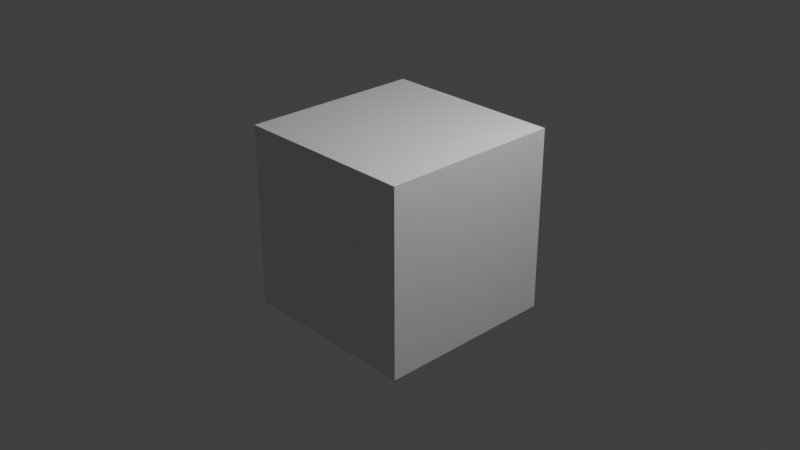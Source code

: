 # Source: debug_numbers.blend  (saved by Blender 4.1.0; exported with 4.5.12 LTS)
import bpy
from mathutils import Matrix  # noqa: F401  (used for matrix-valued properties, if any)

bpy.ops.wm.read_factory_settings(use_empty=True)
scene = bpy.context.scene
scene.name = 'Scene'

# ---- collections
col_collection = bpy.data.collections.new('Collection'); scene.collection.children.link(col_collection)

# ---- materials (node trees are filled in below, after node groups)
mat_material = bpy.data.materials.new('Material')
mat_material.alpha_threshold = 0.0
mat_material.use_transparent_shadow = False
mat_material.roughness = 0.5
mat_material.line_color = (0.0, 0.0, 0.0, 1.0)

# ---- node groups
ng_debug_digitcurves_001 = bpy.data.node_groups.new('Debug.DigitCurves.001', 'GeometryNodeTree')
_s = ng_debug_digitcurves_001.interface.new_socket(name='Text', in_out='OUTPUT', socket_type='NodeSocketGeometry')
_s = ng_debug_digitcurves_001.interface.new_socket(name='Digit', in_out='INPUT', socket_type='NodeSocketInt')
_s.min_value = 0
_s.max_value = 9
ng_debug_digitcurves_001.is_modifier = True
_N = ng_debug_digitcurves_001.nodes; _L = ng_debug_digitcurves_001.links
n0 = _N.new('NodeGroupInput'); n0.name = 'Group Input'; n0.location = (-380, -60)
n1 = _N.new('FunctionNodeValueToString'); n1.name = 'Value to String'; n1.location = (-160, -40)
n2 = _N.new('GeometryNodeStringToCurves'); n2.name = 'String to Curves'; n2.location = (60, 40)
n2.font = None
n2.align_x = 'CENTER'
n2.align_y = 'MIDDLE'
n3 = _N.new('NodeGroupOutput'); n3.name = 'Group Output'; n3.location = (480, 40)
_L.new(n0.outputs[0], n1.inputs[0])
_L.new(n1.outputs[0], n2.inputs[0])
_L.new(n2.outputs[0], n3.inputs[0])
n3.is_active_output = True
ng_debug_numbers = bpy.data.node_groups.new('Debug.Numbers', 'GeometryNodeTree')
_s = ng_debug_numbers.interface.new_socket(name='Numbers', in_out='OUTPUT', socket_type='NodeSocketGeometry')
_s = ng_debug_numbers.interface.new_socket(name='Precision', in_out='INPUT', socket_type='NodeSocketInt')
_s.min_value = 0
_s.max_value = 100
_s.force_non_field = True
_s = ng_debug_numbers.interface.new_socket(name='Points', in_out='INPUT', socket_type='NodeSocketGeometry')
_s = ng_debug_numbers.interface.new_socket(name='Number', in_out='INPUT', socket_type='NodeSocketFloat')
_s.hide_value = True
_s = ng_debug_numbers.interface.new_socket(name='Scale', in_out='INPUT', socket_type='NodeSocketVector')
_s.subtype = 'XYZ'
_s.default_value = (1.0, 1.0, 1.0)
_s = ng_debug_numbers.interface.new_socket(name='Rotation', in_out='INPUT', socket_type='NodeSocketVector')
_s.subtype = 'EULER'
ng_debug_numbers.is_modifier = True
_N = ng_debug_numbers.nodes; _L = ng_debug_numbers.links
n0 = _N.new('NodeFrame'); n0.name = 'Frame.001'; n0.location = (-140, -200)
n0.label = 'Max Digits'
n0.width = 381
n1 = _N.new('NodeFrame'); n1.name = 'Frame.002'; n1.location = (280, -140)
n1.label = 'Make Digit Points'
n1.width = 1010
n2 = _N.new('NodeFrame'); n2.name = 'Frame.004'; n2.location = (2020, -200)
n2.label = 'Digit Placement'
n2.width = 1000
n3 = _N.new('NodeFrame'); n3.name = 'Frame.003'; n3.location = (1420, -540)
n3.label = 'Prune Digit Points'
n3.width = 400
n4 = _N.new('NodeFrame'); n4.name = 'Frame.005'; n4.location = (1910, 120)
n4.label = 'Digit Select'
n4.width = 1420
n5 = _N.new('NodeGroupInput'); n5.name = 'Group Input.001'; n5.location = (80, -160)
n6 = _N.new('GeometryNodeAttributeStatistic'); n6.name = 'Attribute Statistic'; n6.location = (210, -40)
n7 = _N.new('ShaderNodeMath'); n7.name = 'Math'; n7.location = (460, -40)
n7.operation = 'LOGARITHM'
n7.inputs[1].default_value = 10.0
n8 = _N.new('GeometryNodeInstanceOnPoints'); n8.name = 'Instance on Points.001'; n8.location = (3460, -20)
n8.inputs[3].default_value = True
n9 = _N.new('NodeGroupOutput'); n9.name = 'Group Output'; n9.location = (3640, -20)
n10 = _N.new('NodeGroupInput'); n10.name = 'Group Input.002'; n10.location = (30, -280)
n11 = _N.new('ShaderNodeMath'); n11.name = 'Math.002'; n11.location = (210, -40)
n11.operation = 'MULTIPLY'
n12 = _N.new('GeometryNodeAttributeDomainSize'); n12.name = 'Domain Size'; n12.location = (210, -240)
n12.component = 'POINTCLOUD'
n13 = _N.new('GeometryNodeInputIndex'); n13.name = 'Index'; n13.location = (430, -240)
n14 = _N.new('ShaderNodeMath'); n14.name = 'Math.004'; n14.location = (610, -320)
n14.hide = True
n14.operation = 'MODULO'
n15 = _N.new('ShaderNodeMath'); n15.name = 'Math.003'; n15.location = (610, -280)
n15.hide = True
n15.operation = 'DIVIDE'
n16 = _N.new('GeometryNodePoints'); n16.name = 'Points'; n16.location = (390, -40)
n17 = _N.new('GeometryNodeInputPosition'); n17.name = 'Position'; n17.location = (50, -420)
n18 = _N.new('ShaderNodeVectorRotate'); n18.name = 'Vector Rotate'; n18.location = (830, -240)
n18.rotation_type = 'EULER_XYZ'
n19 = _N.new('ShaderNodeSeparateXYZ'); n19.name = 'Separate XYZ'; n19.location = (230, -460)
n20 = _N.new('ShaderNodeMath'); n20.name = 'Math.010'; n20.location = (50, -680)
n20.label = 'n - 1'
n20.hide = True
n20.operation = 'SUBTRACT'
n20.inputs[1].default_value = 1.0
n21 = _N.new('ShaderNodeMath'); n21.name = 'Math.009'; n21.location = (230, -600)
n21.operation = 'MULTIPLY_ADD'
n21.inputs[1].default_value = -0.5
n22 = _N.new('ShaderNodeMath'); n22.name = 'Math.011'; n22.location = (430, -560)
n22.hide = True
n22.operation = 'MULTIPLY'
n23 = _N.new('ShaderNodeVectorMath'); n23.name = 'Vector Math'; n23.location = (630, -280)
n23.operation = 'SCALE'
n23.inputs[0].default_value = (-0.5, 0.0, 0.0)
n24 = _N.new('GeometryNodeSampleIndex'); n24.name = 'Sample Index.002'; n24.location = (270, -360)
n24.hide = True
n24.data_type = 'FLOAT_VECTOR'
n25 = _N.new('GeometryNodeSampleIndex'); n25.name = 'Sample Index.003'; n25.location = (270, -400)
n25.hide = True
n25.data_type = 'FLOAT_VECTOR'
n26 = _N.new('GeometryNodeSampleIndex'); n26.name = 'Sample Index.001'; n26.location = (270, -320)
n26.hide = True
n26.data_type = 'FLOAT_VECTOR'
n27 = _N.new('GeometryNodeCaptureAttribute'); n27.name = 'Capture Attribute.001'; n27.location = (840, -140)
n27.label = 'Point Index'
n27.hide = True
n27.capture_items.clear()
n28 = _N.new('FunctionNodeCompare'); n28.name = 'Compare'; n28.location = (30, -160)
n28.hide = True
n28.operation = 'GREATER_EQUAL'
n28.inputs[6].default_value = (0.0, 0.0, 0.0, 0.0)
n28.inputs[7].default_value = (0.0, 0.0, 0.0, 0.0)
n29 = _N.new('GeometryNodeDeleteGeometry'); n29.name = 'Delete Geometry'; n29.location = (230, -40)
n30 = _N.new('GeometryNodeCaptureAttribute'); n30.name = 'Capture Attribute.002'; n30.location = (840, -260)
n30.label = 'Num Digits'
n30.hide = True
n30.capture_items.clear()
n31 = _N.new('NodeGroupInput'); n31.name = 'Group Input.003'; n31.location = (440, -400)
n32 = _N.new('GeometryNodeSampleIndex'); n32.name = 'Sample Index'; n32.location = (640, -380)
n32.hide = True
n32.data_type = 'INT'
n33 = _N.new('ShaderNodeMath'); n33.name = 'Math.001'; n33.location = (620, -60)
n33.hide = True
n33.operation = 'TRUNC'
n33.inputs[1].default_value = 10.0
n34 = _N.new('GeometryNodeCaptureAttribute'); n34.name = 'Capture Attribute'; n34.location = (840, -200)
n34.label = 'Digit Index'
n34.hide = True
n34.capture_items.clear()
n35 = _N.new('ShaderNodeMath'); n35.name = 'Math.012'; n35.location = (620, -100)
n35.label = 'n + 1'
n35.hide = True
n35.inputs[1].default_value = 1.0
n36 = _N.new('NodeGroupInput'); n36.name = 'Group Input.004'; n36.location = (30, -260)
n37 = _N.new('NodeReroute'); n37.name = 'Reroute.005'; n37.location = (1520, -100)
n37.width = 16
n37.socket_idname = 'NodeSocketInt'
n38 = _N.new('NodeReroute'); n38.name = 'Reroute.004'; n38.location = (1520, -120)
n38.width = 16
n38.socket_idname = 'NodeSocketInt'
n39 = _N.new('NodeReroute'); n39.name = 'Reroute.006'; n39.location = (1840, -100)
n39.width = 16
n39.socket_idname = 'NodeSocketInt'
n40 = _N.new('NodeReroute'); n40.name = 'Reroute.007'; n40.location = (1920, -100)
n40.width = 16
n40.socket_idname = 'NodeSocketInt'
n41 = _N.new('GeometryNodeSetPosition'); n41.name = 'Set Position'; n41.location = (670, -40)
n42 = _N.new('ShaderNodeMath'); n42.name = 'Math.014'; n42.location = (450, -140)
n42.label = '10^n'
n42.hide = True
n42.operation = 'POWER'
n42.inputs[0].default_value = 10.0
n43 = _N.new('ShaderNodeMath'); n43.name = 'Math.016'; n43.location = (830, -100)
n43.hide = True
n43.operation = 'MODULO'
n43.inputs[1].default_value = 10.0
n44 = _N.new('NodeGroupInput'); n44.name = 'Group Input'; n44.location = (30, -40)
n45 = _N.new('GeometryNodeSampleIndex'); n45.name = 'Sample Index.004'; n45.location = (250, -100)
n45.hide = True
n46 = _N.new('ShaderNodeMath'); n46.name = 'Math.013'; n46.location = (630, -120)
n46.hide = True
n46.operation = 'DIVIDE'
n47 = _N.new('NodeReroute'); n47.name = 'Reroute.008'; n47.location = (1920, -120)
n47.width = 16
n47.socket_idname = 'NodeSocketInt'
n48 = _N.new('GeometryNodeRepeatInput'); n48.name = 'Repeat Input'; n48.location = (30, -40)
n48.inputs[0].default_value = 10
n48.inputs[2].default_value = 0
n49 = _N.new('GeometryNodeRepeatOutput'); n49.name = 'Repeat Output'; n49.location = (690, -60)
n49.repeat_items.clear()
_it = n49.repeat_items.new('GEOMETRY', 'Geometry')
_it = n49.repeat_items.new('INT', 'Digit')
n50 = _N.new('ShaderNodeMath'); n50.name = 'Math.006'; n50.location = (490, -200)
n50.label = '++n'
n50.hide = True
n50.inputs[1].default_value = 1.0
n51 = _N.new('GeometryNodeGroup'); n51.name = 'Group.011'; n51.location = (250, -140)
n51.node_tree = ng_debug_digitcurves_001
n52 = _N.new('GeometryNodeJoinGeometry'); n52.name = 'Join Geometry.001'; n52.location = (490, -100)
n53 = _N.new('NodeFrame'); n53.name = 'Frame'; n53.location = (3080, -420)
n53.label = 'Digit Instances'
n53.width = 1050
n54 = _N.new('ShaderNodeMath'); n54.name = 'Math.007'; n54.location = (280, -140)
n54.hide = True
n54.operation = 'ABSOLUTE'
n54.inputs[1].default_value = 10.0
n55 = _N.new('ShaderNodeMath'); n55.name = 'Math.015'; n55.location = (450, -100)
n55.hide = True
n55.operation = 'ABSOLUTE'
n56 = _N.new('ShaderNodeMath'); n56.name = 'Math.017'; n56.location = (810, -260)
n56.hide = True
n57 = _N.new('GeometryNodeSwitch'); n57.name = 'Switch.001'; n57.location = (350, -320)
n57.hide = True
n57.input_type = 'INT'
n57.inputs[1].default_value = 0
n58 = _N.new('ShaderNodeMath'); n58.name = 'Math.018'; n58.location = (270, -360)
n58.label = 'n + 1'
n58.hide = True
n58.inputs[1].default_value = 1.0
n59 = _N.new('NodeGroupInput'); n59.name = 'Group Input.005'; n59.location = (30, -300)
n60 = _N.new('NodeFrame'); n60.name = 'Frame.006'; n60.location = (-1210, -240)
n60.label = 'Number of Required Digits (incl. dot and minus)'
n60.width = 980
n61 = _N.new('NodeGroupInput'); n61.name = 'Group Input.007'; n61.location = (30, -40)
n62 = _N.new('FunctionNodeCompare'); n62.name = 'Compare.001'; n62.location = (270, -400)
n62.label = 'x negative?'
n62.hide = True
n62.operation = 'LESS_THAN'
n63 = _N.new('ShaderNodeMath'); n63.name = 'Math.019'; n63.location = (550, -380)
n63.hide = True
n64 = _N.new('NodeReroute'); n64.name = 'Reroute'; n64.location = (1520, -140)
n64.width = 16
n64.socket_idname = 'NodeSocketInt'
n65 = _N.new('NodeReroute'); n65.name = 'Reroute.001'; n65.location = (1920, -140)
n65.width = 16
n65.socket_idname = 'NodeSocketInt'
n66 = _N.new('GeometryNodeCaptureAttribute'); n66.name = 'Capture Attribute.003'; n66.location = (840, -380)
n66.label = 'Is Dot?'
n66.hide = True
n66.capture_items.clear()
n67 = _N.new('GeometryNodeCaptureAttribute'); n67.name = 'Capture Attribute.004'; n67.location = (840, -320)
n67.label = 'Exponent'
n67.hide = True
n67.capture_items.clear()
n68 = _N.new('NodeGroupInput'); n68.name = 'Group Input.008'; n68.location = (260, -460)
n69 = _N.new('ShaderNodeMath'); n69.name = 'Math.021'; n69.location = (640, -460)
n69.hide = True
n69.operation = 'SUBTRACT'
n70 = _N.new('FunctionNodeCompare'); n70.name = 'Compare.006'; n70.location = (460, -520)
n70.hide = True
n70.data_type = 'INT'
n71 = _N.new('ShaderNodeMath'); n71.name = 'Math.020'; n71.location = (620, -500)
n71.hide = True
n72 = _N.new('FunctionNodeCompare'); n72.name = 'Compare.007'; n72.location = (640, -560)
n72.hide = True
n72.operation = 'EQUAL'
n72.data_type = 'INT'
n73 = _N.new('GeometryNodeCaptureAttribute'); n73.name = 'Capture Attribute.005'; n73.location = (840, -440)
n73.label = 'Is Minus?'
n73.hide = True
n73.capture_items.clear()
n74 = _N.new('FunctionNodeCompare'); n74.name = 'Compare.008'; n74.location = (640, -620)
n74.hide = True
n74.operation = 'EQUAL'
n74.data_type = 'INT'
n75 = _N.new('ShaderNodeMath'); n75.name = 'Math.022'; n75.location = (460, -620)
n75.label = 'n - 1'
n75.hide = True
n75.operation = 'SUBTRACT'
n75.inputs[1].default_value = 1.0
n76 = _N.new('GeometryNodeJoinGeometry'); n76.name = 'Join Geometry.002'; n76.location = (880, -60)
n77 = _N.new('GeometryNodeStringToCurves'); n77.name = 'String to Curves'; n77.location = (620, -280)
n77.hide = True
n77.font = None
n77.align_x = 'CENTER'
n77.align_y = 'MIDDLE'
n77.inputs[0].default_value = '.'
n78 = _N.new('GeometryNodeStringToCurves'); n78.name = 'String to Curves.001'; n78.location = (620, -340)
n78.hide = True
n78.font = None
n78.align_x = 'CENTER'
n78.align_y = 'MIDDLE'
n78.inputs[0].default_value = '-'
n79 = _N.new('GeometryNodeSwitch'); n79.name = 'Switch.002'; n79.location = (1250, -120)
n79.hide = True
n79.input_type = 'INT'
n79.inputs[2].default_value = 10
n80 = _N.new('GeometryNodeSwitch'); n80.name = 'Switch.003'; n80.location = (1090, -160)
n80.hide = True
n80.input_type = 'INT'
n80.inputs[2].default_value = 11
n48.pair_with_output(n49)
n5.parent = n60
n6.parent = n0
n7.parent = n60
n10.parent = n1
n11.parent = n1
n12.parent = n1
n13.parent = n1
n14.parent = n1
n15.parent = n1
n16.parent = n1
n17.parent = n2
n18.parent = n2
n19.parent = n2
n20.parent = n2
n21.parent = n2
n22.parent = n2
n23.parent = n2
n24.parent = n2
n25.parent = n2
n26.parent = n2
n27.parent = n1
n28.parent = n3
n29.parent = n3
n30.parent = n1
n31.parent = n1
n32.parent = n1
n33.parent = n60
n34.parent = n1
n35.parent = n60
n36.parent = n2
n41.parent = n2
n42.parent = n4
n43.parent = n4
n44.parent = n4
n45.parent = n4
n46.parent = n4
n48.parent = n53
n49.parent = n53
n50.parent = n53
n51.parent = n53
n52.parent = n53
n54.parent = n60
n55.parent = n4
n56.parent = n60
n57.parent = n60
n58.parent = n60
n59.parent = n60
n61.parent = n0
n62.parent = n60
n63.parent = n60
n66.parent = n1
n67.parent = n1
n68.parent = n1
n69.parent = n1
n70.parent = n1
n71.parent = n1
n72.parent = n1
n73.parent = n1
n74.parent = n1
n75.parent = n1
n76.parent = n53
n77.parent = n53
n78.parent = n53
n79.parent = n4
n80.parent = n4
_L.new(n8.outputs[0], n9.inputs[0])
_L.new(n7.outputs[0], n33.inputs[0])
_L.new(n54.outputs[0], n7.inputs[0])
_L.new(n10.outputs[1], n12.inputs[0])
_L.new(n12.outputs[0], n11.inputs[1])
_L.new(n11.outputs[0], n16.inputs[0])
_L.new(n13.outputs[0], n15.inputs[0])
_L.new(n13.outputs[0], n14.inputs[0])
_L.new(n16.outputs[0], n27.inputs[0])
_L.new(n15.outputs[0], n27.inputs[1])
_L.new(n27.outputs[0], n34.inputs[0])
_L.new(n41.outputs[0], n8.inputs[0])
_L.new(n31.outputs[1], n32.inputs[0])
_L.new(n32.outputs[0], n30.inputs[1])
_L.new(n30.outputs[1], n28.inputs[1])
_L.new(n28.outputs[0], n29.inputs[1])
_L.new(n29.outputs[0], n41.inputs[0])
_L.new(n36.outputs[1], n26.inputs[0])
_L.new(n17.outputs[0], n26.inputs[1])
_L.new(n40.outputs[0], n26.inputs[2])
_L.new(n26.outputs[0], n41.inputs[2])
_L.new(n23.outputs[0], n18.inputs[0])
_L.new(n18.outputs[0], n41.inputs[3])
_L.new(n36.outputs[4], n18.inputs[4])
_L.new(n20.outputs[0], n21.inputs[0])
_L.new(n30.outputs[1], n20.inputs[0])
_L.new(n21.outputs[0], n22.inputs[1])
_L.new(n22.outputs[0], n23.inputs[3])
_L.new(n40.outputs[0], n24.inputs[2])
_L.new(n36.outputs[1], n24.inputs[0])
_L.new(n36.outputs[3], n24.inputs[1])
_L.new(n24.outputs[0], n19.inputs[0])
_L.new(n24.outputs[0], n8.inputs[6])
_L.new(n36.outputs[1], n25.inputs[0])
_L.new(n40.outputs[0], n25.inputs[2])
_L.new(n36.outputs[4], n25.inputs[1])
_L.new(n25.outputs[0], n8.inputs[5])
_L.new(n19.outputs[0], n22.inputs[0])
_L.new(n33.outputs[0], n35.inputs[0])
_L.new(n56.outputs[0], n32.inputs[1])
_L.new(n46.outputs[0], n43.inputs[0])
_L.new(n44.outputs[1], n45.inputs[0])
_L.new(n34.outputs[1], n38.inputs[0])
_L.new(n27.outputs[1], n37.inputs[0])
_L.new(n37.outputs[0], n39.inputs[0])
_L.new(n39.outputs[0], n40.inputs[0])
_L.new(n38.outputs[0], n47.inputs[0])
_L.new(n40.outputs[0], n45.inputs[2])
_L.new(n48.outputs[2], n50.inputs[0])
_L.new(n50.outputs[0], n49.inputs[1])
_L.new(n48.outputs[2], n51.inputs[0])
_L.new(n51.outputs[0], n52.inputs[0])
_L.new(n48.outputs[1], n52.inputs[0])
_L.new(n52.outputs[0], n49.inputs[0])
_L.new(n5.outputs[2], n54.inputs[0])
_L.new(n55.outputs[0], n46.inputs[0])
_L.new(n14.outputs[0], n34.inputs[1])
_L.new(n59.outputs[0], n57.inputs[0])
_L.new(n59.outputs[0], n58.inputs[0])
_L.new(n63.outputs[0], n56.inputs[1])
_L.new(n6.outputs[4], n11.inputs[0])
_L.new(n6.outputs[4], n15.inputs[1])
_L.new(n6.outputs[4], n14.inputs[1])
_L.new(n35.outputs[0], n56.inputs[0])
_L.new(n34.outputs[0], n30.inputs[0])
_L.new(n61.outputs[1], n6.inputs[0])
_L.new(n56.outputs[0], n6.inputs[2])
_L.new(n58.outputs[0], n57.inputs[2])
_L.new(n59.outputs[2], n62.inputs[0])
_L.new(n57.outputs[0], n63.inputs[0])
_L.new(n62.outputs[0], n63.inputs[1])
_L.new(n34.outputs[1], n28.inputs[0])
_L.new(n15.outputs[0], n32.inputs[2])
_L.new(n30.outputs[1], n64.inputs[0])
_L.new(n64.outputs[0], n65.inputs[0])
_L.new(n47.outputs[0], n21.inputs[2])
_L.new(n30.outputs[0], n67.inputs[0])
_L.new(n67.outputs[0], n66.inputs[0])
_L.new(n14.outputs[0], n69.inputs[0])
_L.new(n14.outputs[0], n70.inputs[2])
_L.new(n68.outputs[0], n70.inputs[3])
_L.new(n70.outputs[0], n71.inputs[1])
_L.new(n68.outputs[0], n71.inputs[0])
_L.new(n71.outputs[0], n69.inputs[1])
_L.new(n69.outputs[0], n67.inputs[1])
_L.new(n14.outputs[0], n72.inputs[2])
_L.new(n68.outputs[0], n72.inputs[3])
_L.new(n72.outputs[0], n66.inputs[1])
_L.new(n66.outputs[0], n73.inputs[0])
_L.new(n73.outputs[0], n29.inputs[0])
_L.new(n74.outputs[0], n73.inputs[1])
_L.new(n32.outputs[0], n75.inputs[0])
_L.new(n75.outputs[0], n74.inputs[3])
_L.new(n14.outputs[0], n74.inputs[2])
_L.new(n76.outputs[0], n8.inputs[2])
_L.new(n49.outputs[0], n76.inputs[0])
_L.new(n77.outputs[0], n76.inputs[0])
_L.new(n78.outputs[0], n76.inputs[0])
_L.new(n66.outputs[1], n79.inputs[0])
_L.new(n80.outputs[0], n79.inputs[1])
_L.new(n73.outputs[1], n80.inputs[0])
_L.new(n67.outputs[1], n42.inputs[1])
_L.new(n79.outputs[0], n8.inputs[4])
_L.new(n42.outputs[0], n46.inputs[1])
_L.new(n43.outputs[0], n80.inputs[1])
_L.new(n45.outputs[0], n55.inputs[0])
_L.new(n44.outputs[2], n45.inputs[1])
n9.is_active_output = True
ng_geometry_nodes = bpy.data.node_groups.new('Geometry Nodes', 'GeometryNodeTree')
_s = ng_geometry_nodes.interface.new_socket(name='Geometry', in_out='OUTPUT', socket_type='NodeSocketGeometry')
_s = ng_geometry_nodes.interface.new_socket(name='Geometry', in_out='INPUT', socket_type='NodeSocketGeometry')
ng_geometry_nodes.is_modifier = True
_N = ng_geometry_nodes.nodes; _L = ng_geometry_nodes.links
n0 = _N.new('NodeGroupOutput'); n0.name = 'Group Output'; n0.location = (350, 0)
n1 = _N.new('GeometryNodeJoinGeometry'); n1.name = 'Join Geometry'; n1.location = (158, 1)
n2 = _N.new('GeometryNodeGroup'); n2.name = 'Group'; n2.location = (-93, -89)
n2.width = 204
n2.node_tree = ng_debug_numbers
n2.inputs[0].default_value = 0
n2.inputs[3].default_value = (1.0, 1.0, 1.0)
n2.inputs[4].default_value = (0.0, 0.0, 0.0)
n3 = _N.new('NodeGroupInput'); n3.name = 'Group Input'; n3.location = (-587, -9)
n4 = _N.new('GeometryNodeMeshToPoints'); n4.name = 'Mesh to Points'; n4.location = (-309, -69)
n5 = _N.new('GeometryNodeInputIndex'); n5.name = 'Index'; n5.location = (-285, -271)
_L.new(n1.outputs[0], n0.inputs[0])
_L.new(n4.outputs[0], n2.inputs[1])
_L.new(n2.outputs[0], n1.inputs[0])
_L.new(n3.outputs[0], n1.inputs[0])
_L.new(n5.outputs[0], n2.inputs[2])
_L.new(n3.outputs[0], n4.inputs[0])
n0.is_active_output = True

# ---- material node trees
mat_material.use_nodes = True; mat_material.node_tree.nodes.clear()
_N = mat_material.node_tree.nodes; _L = mat_material.node_tree.links
n0 = _N.new('ShaderNodeOutputMaterial'); n0.name = 'Material Output'; n0.location = (300, 300)
n1 = _N.new('ShaderNodeBsdfPrincipled'); n1.name = 'Principled BSDF'; n1.location = (10, 300)
n1.distribution = 'GGX'
n1.subsurface_method = 'RANDOM_WALK_SKIN'
n1.inputs[3].default_value = 1.45
n1.inputs[27].default_value = (0.0, 0.0, 0.0, 1.0)
n1.inputs[28].default_value = 1.0
_L.new(n1.outputs[0], n0.inputs[0])
n0.is_active_output = True

# ---- world
world_world = bpy.data.worlds.new('World'); scene.world = world_world
world_world.use_nodes = True; world_world.node_tree.nodes.clear()
_N = world_world.node_tree.nodes; _L = world_world.node_tree.links
n0 = _N.new('ShaderNodeOutputWorld'); n0.name = 'World Output'; n0.location = (300, 300)
n1 = _N.new('ShaderNodeBackground'); n1.name = 'Background'; n1.location = (10, 300)
n1.inputs[0].default_value = (0.05088, 0.05088, 0.05088, 1.0)
_L.new(n1.outputs[0], n0.inputs[0])
n0.is_active_output = True
world_world.color = (0.05088, 0.05088, 0.05088)
world_world.use_sun_shadow = False
world_world.sun_shadow_jitter_overblur = 0.0

# ---- cameras
cam_camera = bpy.data.cameras.new('Camera')
cam_camera.clip_end = 100.0
cam_camera.ortho_scale = 7.314

# ---- lights
light_light = bpy.data.lights.new('Light', 'POINT')
light_light.transmission_factor = 0.0
light_light.use_soft_falloff = False
light_light.energy = 1000.0
light_light.shadow_soft_size = 0.1
light_light.shadow_maximum_resolution = 0.006
light_light.use_absolute_resolution = True

# ---- meshes
me_cube = bpy.data.meshes.new('Cube')
me_cube.from_pydata([(1.0, 1.0, 1.0), (1.0, 1.0, -1.0), (1.0, -1.0, 1.0), (1.0, -1.0, -1.0), (-1.0, 1.0, 1.0), (-1.0, 1.0, -1.0), (-1.0, -1.0, 1.0), (-1.0, -1.0, -1.0)], [], [(0, 4, 6, 2), (3, 2, 6, 7), (7, 6, 4, 5), (5, 1, 3, 7), (1, 0, 2, 3), (5, 4, 0, 1)])
_uv = me_cube.uv_layers.new(name='UVMap')
_uv.uv.foreach_set('vector', [0.625, 0.5, 0.875, 0.5, 0.875, 0.75, 0.625, 0.75, 0.375, 0.75, 0.625, 0.75, 0.625, 1.0, 0.375, 1.0, 0.375, 0.0, 0.625, 0.0, 0.625, 0.25, 0.375, 0.25, 0.125, 0.5, 0.375, 0.5, 0.375, 0.75, 0.125, 0.75, 0.375, 0.5, 0.625, 0.5, 0.625, 0.75, 0.375, 0.75, 0.375, 0.25, 0.625, 0.25, 0.625, 0.5, 0.375, 0.5])
me_cube.materials.append(mat_material)
me_cube.use_mirror_vertex_groups = False
me_cube.update()

# ---- objects
ob_cube = bpy.data.objects.new('Cube', me_cube)
ob_light = bpy.data.objects.new('Light', light_light)
ob_camera = bpy.data.objects.new('Camera', cam_camera)

# ---- transforms, parenting, visibility, modifiers, constraints
ob_cube.location = (0.0, 0.0, 0.0)
ob_cube.lock_rotations_4d = False
ob_cube.empty_display_type = 'ARROWS'
ob_cube.lineart.crease_threshold = 0.0
_m = ob_cube.modifiers.new('GeometryNodes', 'NODES')
_m.node_group = ng_geometry_nodes
ob_light.location = (4.076, 1.005, 5.904)
ob_light.rotation_euler = (0.6503, 0.05522, 1.866)
ob_light.lock_rotations_4d = False
ob_light.empty_display_type = 'ARROWS'
ob_light.color = (0.0, 0.0, 0.0, 0.0)
ob_light.lineart.crease_threshold = 0.0
ob_camera.location = (7.359, -6.926, 4.958)
ob_camera.rotation_euler = (1.109, 0.0, 0.8149)
ob_camera.lock_rotations_4d = False
ob_camera.empty_display_type = 'ARROWS'
ob_camera.color = (0.0, 0.0, 0.0, 0.0)
ob_camera.display_type = 'WIRE'
ob_camera.lineart.crease_threshold = 0.0

# ---- collection membership
col_collection.objects.link(ob_cube)
col_collection.objects.link(ob_light)
col_collection.objects.link(ob_camera)

# ---- scene / render settings (as saved in the file)
scene.camera = ob_camera
scene.frame_start = 1; scene.frame_end = 250; scene.frame_set(1)
scene.render.engine = 'BLENDER_EEVEE_NEXT'
scene.cycles.sampling_pattern = 'TABULATED_SOBOL'
scene.view_settings.view_transform = 'Standard'
bpy.context.view_layer.update()
